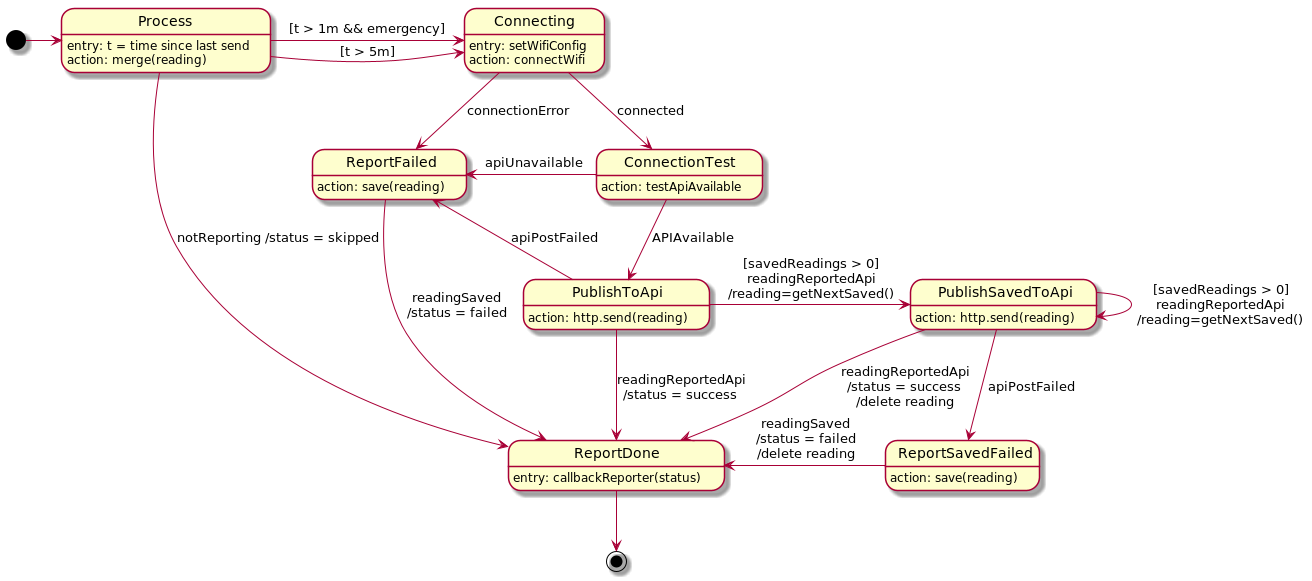

The diagram above was rendered by PlantUML. Its source (embedded in the PNG):
@startuml


state Process
Process: entry: t = time since last send
Process: action: merge(reading)
state Connecting
Connecting: entry: setWifiConfig
Connecting: action: connectWifi
state ConnectionTest
ConnectionTest: action: testApiAvailable
state PublishToApi
PublishToApi: action: http.send(reading)
state ReportFailed
ReportFailed: action: save(reading)
state PublishSavedToApi
PublishSavedToApi: action: http.send(reading)
state ReportSavedFailed
ReportSavedFailed: action: save(reading)
state ReportDone
ReportDone: entry: callbackReporter(status)

[*] -> Process
Process --> ReportDone: notReporting /status = skipped
Process -> Connecting : [t > 5m]
Process -> Connecting : [t > 1m && emergency]
Connecting --> ConnectionTest : connected
Connecting --> ReportFailed : connectionError
ConnectionTest --> PublishToApi : APIAvailable
ConnectionTest -l-> ReportFailed : apiUnavailable
PublishToApi -u-> ReportFailed : apiPostFailed
PublishToApi -> PublishSavedToApi : [savedReadings > 0]\nreadingReportedApi\n/reading=getNextSaved()
PublishSavedToApi --> PublishSavedToApi : [savedReadings > 0]\nreadingReportedApi\n/reading=getNextSaved()
PublishSavedToApi --> ReportSavedFailed : apiPostFailed

PublishToApi --> ReportDone: readingReportedApi\n/status = success
PublishSavedToApi --> ReportDone: readingReportedApi\n/status = success\n/delete reading
ReportFailed --> ReportDone: readingSaved\n/status = failed
ReportSavedFailed -l-> ReportDone: readingSaved\n/status = failed\n/delete reading

ReportDone --> [*]


@enduml